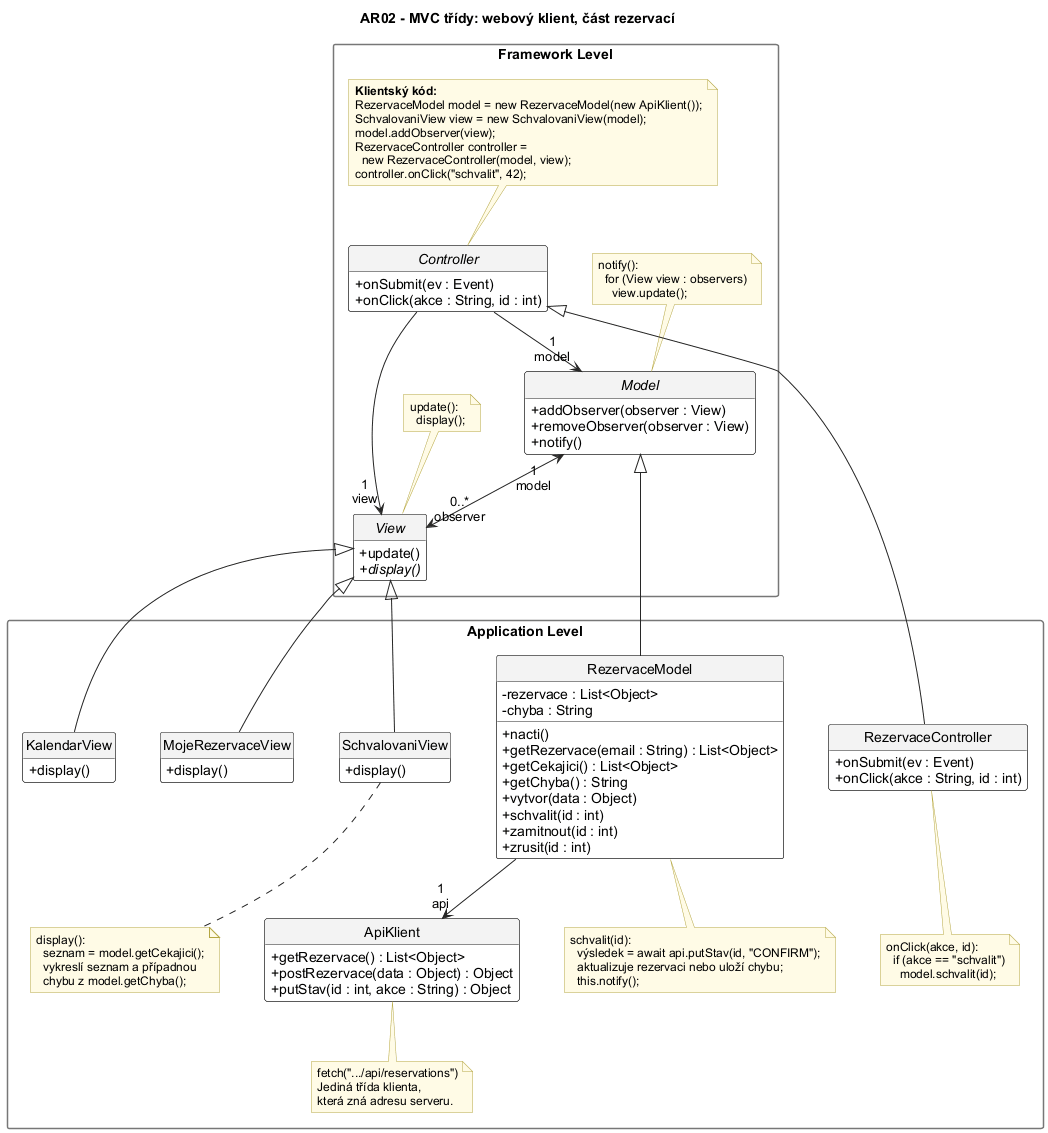

The diagram above was rendered by PlantUML. Its source (embedded in the PNG):
@startuml AR02_MVC_Tridy
' ============================================================
' AR02 - MVC třídy (prezentace: MVC Classes + MVC Example)
' Horní část = Framework Level (Model, View, Controller)
' Dolní část = aplikace Car-side, část rezervací
' RezervaceModel = Counter, SchvalovaniView = CounterView,
' RezervaceController = CounterController
' Ostatní části aplikace (vozidla, uživatelé) mají stejnou strukturu.
' ============================================================
skinparam defaultFontName Arial
skinparam shadowing false
skinparam classAttributeIconSize 0
skinparam ArrowColor #222222
skinparam ClassBackgroundColor #FFFFFF
skinparam ClassBorderColor #222222
skinparam ClassHeaderBackgroundColor #F3F3F3
skinparam PackageBackgroundColor #FFFFFF
skinparam PackageBorderColor #777777
skinparam StereotypeFontSize 11
skinparam NoteBackgroundColor #FFFBE6
skinparam NoteBorderColor #B5A642
skinparam NoteFontSize 12
skinparam nodesep 45
skinparam ranksep 60
skinparam packageStyle rectangle
hide circle
hide empty members

title AR02 - MVC třídy: webový klient, část rezervací

package "Framework Level" {
  abstract class Model {
    + addObserver(observer : View)
    + removeObserver(observer : View)
    + notify()
  }

  abstract class View {
    + update()
    + {abstract} display()
  }

  abstract class Controller {
    + onSubmit(ev : Event)
    + onClick(akce : String, id : int)
  }

  note top of Model
    notify():
      for (View view : observers)
        view.update();
  end note

  note top of View
    update():
      display();
  end note

  note top of Controller
    <b>Klientský kód:</b>
    RezervaceModel model = new RezervaceModel(new ApiKlient());
    SchvalovaniView view = new SchvalovaniView(model);
    model.addObserver(view);
    RezervaceController controller =
      new RezervaceController(model, view);
    controller.onClick("schvalit", 42);
  end note
}

package "Application Level" {
  class RezervaceModel {
    - rezervace : List<Object>
    - chyba : String
    + nacti()
    + getRezervace(email : String) : List<Object>
    + getCekajici() : List<Object>
    + getChyba() : String
    + vytvor(data : Object)
    + schvalit(id : int)
    + zamitnout(id : int)
    + zrusit(id : int)
  }

  class KalendarView {
    + display()
  }

  class MojeRezervaceView {
    + display()
  }

  class SchvalovaniView {
    + display()
  }

  class RezervaceController {
    + onSubmit(ev : Event)
    + onClick(akce : String, id : int)
  }

  class ApiKlient {
    + getRezervace() : List<Object>
    + postRezervace(data : Object) : Object
    + putStav(id : int, akce : String) : Object
  }

  note bottom of RezervaceModel
    schvalit(id):
      výsledek = await api.putStav(id, "CONFIRM");
      aktualizuje rezervaci nebo uloží chybu;
      this.notify();
  end note

  note bottom of SchvalovaniView
    display():
      seznam = model.getCekajici();
      vykreslí seznam a případnou
      chybu z model.getChyba();
  end note

  note bottom of RezervaceController
    onClick(akce, id):
      if (akce == "schvalit")
        model.schvalit(id);
  end note

  note bottom of ApiKlient
    fetch(".../api/reservations")
    Jediná třída klienta,
    která zná adresu serveru.
  end note
}

Model "1\nmodel" <--> "0..*\nobserver" View
Controller --> "1\nmodel" Model
Controller --> "1\nview" View

Model <|-- RezervaceModel
View <|-- KalendarView
View <|-- MojeRezervaceView
View <|-- SchvalovaniView
Controller <|-- RezervaceController

RezervaceModel --> "1\napi" ApiKlient

@enduml